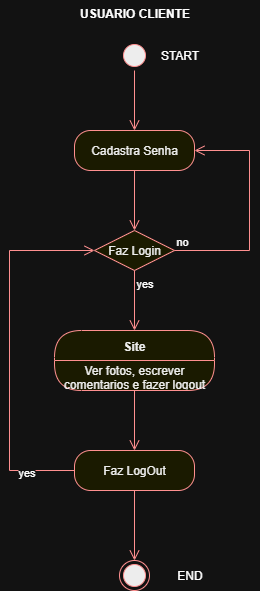

The diagram above was exported from draw.io. Its source (the exported page's mxGraphModel, read from the mxfile embedded in the PNG):
<mxGraphModel dx="1426" dy="743" grid="1" gridSize="10" guides="1" tooltips="1" connect="1" arrows="1" fold="1" page="1" pageScale="1" pageWidth="827" pageHeight="1169" math="0" shadow="0">
  <root>
    <mxCell id="0" />
    <mxCell id="1" parent="0" />
    <mxCell id="dRr35R4-IYDovugQytxV-1" value="" style="ellipse;html=1;shape=startState;fillColor=#000000;strokeColor=#ff0000;" vertex="1" parent="1">
      <mxGeometry x="270" y="110" width="30" height="30" as="geometry" />
    </mxCell>
    <mxCell id="dRr35R4-IYDovugQytxV-2" value="" style="edgeStyle=orthogonalEdgeStyle;html=1;verticalAlign=bottom;endArrow=open;endSize=8;strokeColor=#ff0000;rounded=0;" edge="1" source="dRr35R4-IYDovugQytxV-1" parent="1">
      <mxGeometry relative="1" as="geometry">
        <mxPoint x="285" y="200" as="targetPoint" />
      </mxGeometry>
    </mxCell>
    <mxCell id="dRr35R4-IYDovugQytxV-3" value="Cadastra Senha" style="rounded=1;whiteSpace=wrap;html=1;arcSize=40;fontColor=#000000;fillColor=#ffffc0;strokeColor=#ff0000;" vertex="1" parent="1">
      <mxGeometry x="225" y="200" width="120" height="40" as="geometry" />
    </mxCell>
    <mxCell id="dRr35R4-IYDovugQytxV-4" value="" style="edgeStyle=orthogonalEdgeStyle;html=1;verticalAlign=bottom;endArrow=open;endSize=8;strokeColor=#ff0000;rounded=0;" edge="1" source="dRr35R4-IYDovugQytxV-3" parent="1">
      <mxGeometry relative="1" as="geometry">
        <mxPoint x="285" y="300" as="targetPoint" />
      </mxGeometry>
    </mxCell>
    <mxCell id="dRr35R4-IYDovugQytxV-5" value="Faz Login" style="rhombus;whiteSpace=wrap;html=1;fontColor=#000000;fillColor=#ffffc0;strokeColor=#ff0000;" vertex="1" parent="1">
      <mxGeometry x="245" y="300" width="80" height="40" as="geometry" />
    </mxCell>
    <mxCell id="dRr35R4-IYDovugQytxV-6" value="no" style="edgeStyle=orthogonalEdgeStyle;html=1;align=left;verticalAlign=bottom;endArrow=open;endSize=8;strokeColor=#ff0000;rounded=0;entryX=1;entryY=0.5;entryDx=0;entryDy=0;" edge="1" source="dRr35R4-IYDovugQytxV-5" parent="1" target="dRr35R4-IYDovugQytxV-3">
      <mxGeometry x="-1" relative="1" as="geometry">
        <mxPoint x="420" y="220" as="targetPoint" />
        <Array as="points">
          <mxPoint x="400" y="320" />
          <mxPoint x="400" y="220" />
        </Array>
      </mxGeometry>
    </mxCell>
    <mxCell id="dRr35R4-IYDovugQytxV-7" value="yes" style="edgeStyle=orthogonalEdgeStyle;html=1;align=left;verticalAlign=top;endArrow=open;endSize=8;strokeColor=#ff0000;rounded=0;" edge="1" source="dRr35R4-IYDovugQytxV-5" parent="1">
      <mxGeometry x="-1" relative="1" as="geometry">
        <mxPoint x="285" y="400" as="targetPoint" />
      </mxGeometry>
    </mxCell>
    <mxCell id="dRr35R4-IYDovugQytxV-8" value="Site" style="swimlane;fontStyle=1;align=center;verticalAlign=middle;childLayout=stackLayout;horizontal=1;startSize=30;horizontalStack=0;resizeParent=0;resizeLast=1;container=0;fontColor=#000000;collapsible=0;rounded=1;arcSize=30;strokeColor=#ff0000;fillColor=#ffffc0;swimlaneFillColor=#ffffc0;dropTarget=0;" vertex="1" parent="1">
      <mxGeometry x="205" y="400" width="160" height="60" as="geometry" />
    </mxCell>
    <mxCell id="dRr35R4-IYDovugQytxV-9" value="Ver fotos, escrever comentarios e fazer logout" style="text;html=1;strokeColor=none;fillColor=none;align=center;verticalAlign=middle;spacingLeft=4;spacingRight=4;whiteSpace=wrap;overflow=hidden;rotatable=0;fontColor=#000000;" vertex="1" parent="dRr35R4-IYDovugQytxV-8">
      <mxGeometry y="30" width="160" height="30" as="geometry" />
    </mxCell>
    <mxCell id="dRr35R4-IYDovugQytxV-10" value="" style="edgeStyle=orthogonalEdgeStyle;html=1;verticalAlign=bottom;endArrow=open;endSize=8;strokeColor=#ff0000;rounded=0;" edge="1" source="dRr35R4-IYDovugQytxV-8" parent="1">
      <mxGeometry relative="1" as="geometry">
        <mxPoint x="285" y="520" as="targetPoint" />
      </mxGeometry>
    </mxCell>
    <mxCell id="dRr35R4-IYDovugQytxV-11" value="Faz LogOut" style="rounded=1;whiteSpace=wrap;html=1;arcSize=40;fontColor=#000000;fillColor=#ffffc0;strokeColor=#ff0000;" vertex="1" parent="1">
      <mxGeometry x="225" y="520" width="120" height="40" as="geometry" />
    </mxCell>
    <mxCell id="dRr35R4-IYDovugQytxV-12" value="" style="edgeStyle=orthogonalEdgeStyle;html=1;verticalAlign=bottom;endArrow=open;endSize=8;strokeColor=#ff0000;rounded=0;entryX=0;entryY=0.5;entryDx=0;entryDy=0;" edge="1" source="dRr35R4-IYDovugQytxV-11" parent="1" target="dRr35R4-IYDovugQytxV-5">
      <mxGeometry relative="1" as="geometry">
        <mxPoint x="100" y="320" as="targetPoint" />
        <Array as="points">
          <mxPoint x="160" y="540" />
          <mxPoint x="160" y="320" />
        </Array>
      </mxGeometry>
    </mxCell>
    <mxCell id="dRr35R4-IYDovugQytxV-14" value="yes" style="edgeLabel;html=1;align=center;verticalAlign=middle;resizable=0;points=[];" vertex="1" connectable="0" parent="dRr35R4-IYDovugQytxV-12">
      <mxGeometry x="-0.7351" y="1" relative="1" as="geometry">
        <mxPoint as="offset" />
      </mxGeometry>
    </mxCell>
    <mxCell id="dRr35R4-IYDovugQytxV-19" value="" style="edgeStyle=orthogonalEdgeStyle;html=1;verticalAlign=bottom;endArrow=open;endSize=8;strokeColor=#ff0000;rounded=0;exitX=0.5;exitY=1;exitDx=0;exitDy=0;" edge="1" parent="1" source="dRr35R4-IYDovugQytxV-11">
      <mxGeometry relative="1" as="geometry">
        <mxPoint x="285" y="630" as="targetPoint" />
        <mxPoint x="330" y="600" as="sourcePoint" />
      </mxGeometry>
    </mxCell>
    <mxCell id="dRr35R4-IYDovugQytxV-20" value="" style="ellipse;html=1;shape=endState;fillColor=#000000;strokeColor=#ff0000;" vertex="1" parent="1">
      <mxGeometry x="270" y="630" width="30" height="30" as="geometry" />
    </mxCell>
    <mxCell id="dRr35R4-IYDovugQytxV-21" value="USUARIO CLIENTE" style="text;align=center;fontStyle=1;verticalAlign=middle;spacingLeft=3;spacingRight=3;strokeColor=none;rotatable=0;points=[[0,0.5],[1,0.5]];portConstraint=eastwest;html=1;" vertex="1" parent="1">
      <mxGeometry x="245" y="70" width="80" height="26" as="geometry" />
    </mxCell>
    <mxCell id="dRr35R4-IYDovugQytxV-22" value="START" style="text;html=1;align=center;verticalAlign=middle;resizable=0;points=[];autosize=1;strokeColor=none;fillColor=none;" vertex="1" parent="1">
      <mxGeometry x="300" y="110" width="60" height="30" as="geometry" />
    </mxCell>
    <mxCell id="dRr35R4-IYDovugQytxV-23" value="END" style="text;html=1;align=center;verticalAlign=middle;resizable=0;points=[];autosize=1;strokeColor=none;fillColor=none;" vertex="1" parent="1">
      <mxGeometry x="315" y="630" width="50" height="30" as="geometry" />
    </mxCell>
  </root>
</mxGraphModel>